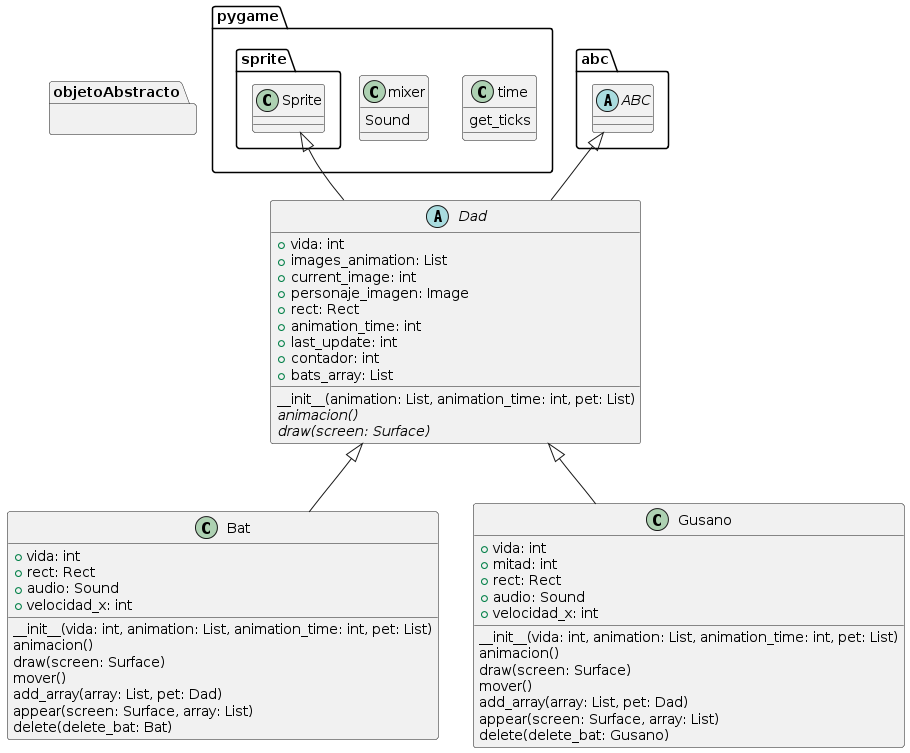

The diagram above was rendered by PlantUML. Its source (embedded in the PNG):
@startuml
!define ABSTRACT abstract
!define INTERFACE interface

package "pygame.sprite" {
    class Sprite {
    }
}

package "abc" {
    ABSTRACT class ABC {
    }
}

package "pygame" {
    class mixer {
        Sound
    }
    class time {
        get_ticks
    }
}

package "objetoAbstracto" {
}

ABSTRACT class Dad {
    +vida: int
    +images_animation: List
    +current_image: int
    +personaje_imagen: Image
    +rect: Rect
    +animation_time: int
    +last_update: int
    +contador: int
    +bats_array: List
    __init__(animation: List, animation_time: int, pet: List)
    {abstract} animacion()
    {abstract} draw(screen: Surface)
}

class Bat {
    +vida: int
    +rect: Rect
    +audio: Sound
    +velocidad_x: int
    __init__(vida: int, animation: List, animation_time: int, pet: List)
    animacion()
    draw(screen: Surface)
    mover()
    add_array(array: List, pet: Dad)
    appear(screen: Surface, array: List)
    delete(delete_bat: Bat)
}

class Gusano {
    +vida: int
    +mitad: int
    +rect: Rect
    +audio: Sound
    +velocidad_x: int
    __init__(vida: int, animation: List, animation_time: int, pet: List)
    animacion()
    draw(screen: Surface)
    mover()
    add_array(array: List, pet: Dad)
    appear(screen: Surface, array: List)
    delete(delete_bat: Gusano)
}

Dad <|-- Bat
Dad <|-- Gusano
ABC <|-- Dad
Sprite <|-- Dad
@enduml